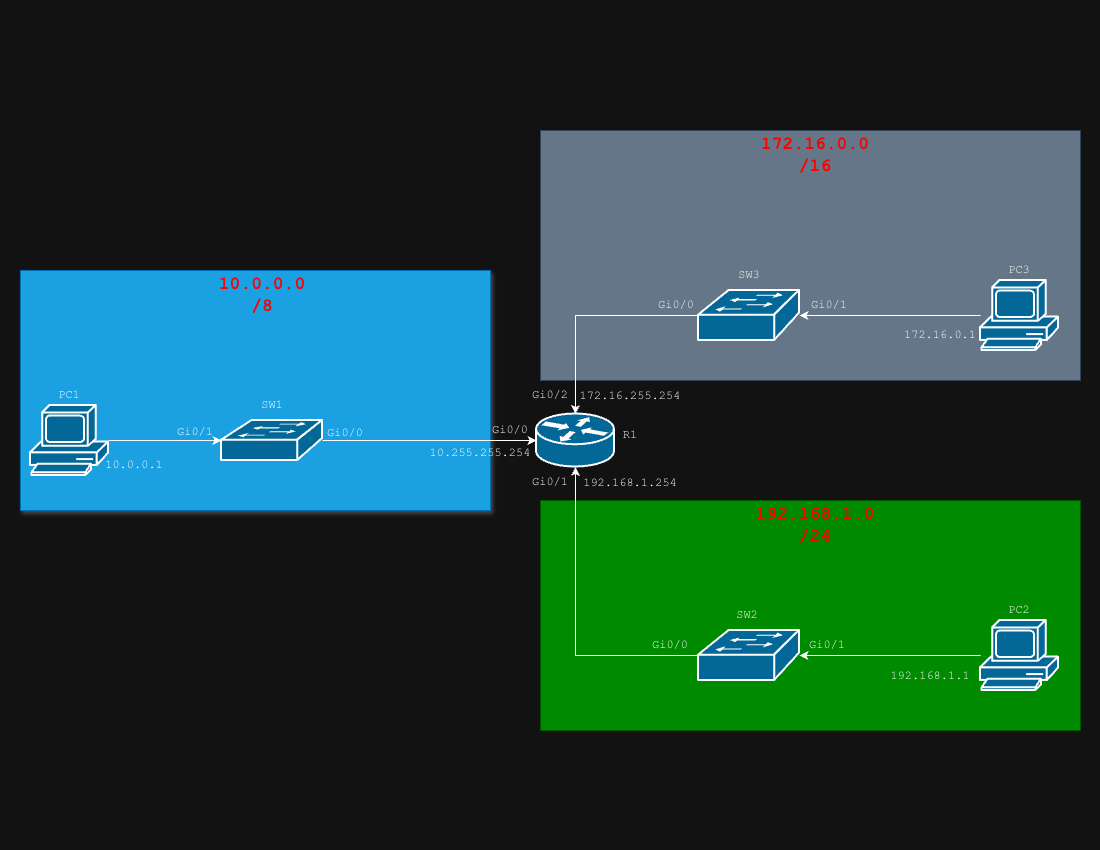

The diagram above was exported from draw.io. Its source (the exported page's mxGraphModel, read from the mxfile embedded in the PNG):
<mxGraphModel dx="858" dy="680" grid="1" gridSize="10" guides="1" tooltips="1" connect="1" arrows="1" fold="1" page="1" pageScale="1" pageWidth="1100" pageHeight="850" math="0" shadow="0">
  <root>
    <mxCell id="0" />
    <mxCell id="1" parent="0" />
    <mxCell id="DHPICn24YaLRJtjm5-YL-29" parent="1" style="rounded=0;whiteSpace=wrap;html=1;shadow=1;fillColor=#1ba1e2;fontColor=#ffffff;strokeColor=#006EAF;spacingLeft=0;spacingBottom=0;spacingRight=0;spacing=2;fontFamily=Courier New;" value="" vertex="1">
      <mxGeometry height="240" width="470" x="20" y="270" as="geometry" />
    </mxCell>
    <mxCell id="DHPICn24YaLRJtjm5-YL-28" parent="1" style="rounded=0;whiteSpace=wrap;html=1;fillColor=#008a00;fontColor=#ffffff;strokeColor=#005700;spacingLeft=0;spacingBottom=0;spacingRight=0;spacing=2;fontFamily=Courier New;" value="" vertex="1">
      <mxGeometry height="230" width="540" x="540" y="500" as="geometry" />
    </mxCell>
    <mxCell id="DHPICn24YaLRJtjm5-YL-27" parent="1" style="rounded=0;whiteSpace=wrap;html=1;fillColor=#647687;fontColor=#ffffff;strokeColor=#314354;spacingLeft=0;spacingBottom=0;spacingRight=0;spacing=2;fontFamily=Courier New;" value="" vertex="1">
      <mxGeometry height="250" width="540" x="540" y="130" as="geometry" />
    </mxCell>
    <mxCell id="DHPICn24YaLRJtjm5-YL-12" edge="1" parent="1" source="DHPICn24YaLRJtjm5-YL-2" style="edgeStyle=orthogonalEdgeStyle;rounded=0;orthogonalLoop=1;jettySize=auto;html=1;spacingLeft=0;spacingBottom=0;spacingRight=0;spacing=2;fontFamily=Courier New;" target="DHPICn24YaLRJtjm5-YL-3" value="">
      <mxGeometry relative="1" as="geometry" />
    </mxCell>
    <mxCell id="DHPICn24YaLRJtjm5-YL-2" parent="1" style="sketch=0;html=1;pointerEvents=1;dashed=0;fillColor=#036897;strokeColor=#ffffff;strokeWidth=2;verticalLabelPosition=bottom;verticalAlign=top;align=center;outlineConnect=0;shape=mxgraph.cisco.computers_and_peripherals.pc;spacingLeft=0;spacingBottom=0;spacingRight=0;spacing=2;fontFamily=Courier New;" value="" vertex="1">
      <mxGeometry height="70" width="78" x="30" y="405" as="geometry" />
    </mxCell>
    <mxCell id="DHPICn24YaLRJtjm5-YL-16" edge="1" parent="1" source="DHPICn24YaLRJtjm5-YL-3" style="edgeStyle=orthogonalEdgeStyle;rounded=0;orthogonalLoop=1;jettySize=auto;html=1;entryX=0;entryY=0.5;entryDx=0;entryDy=0;entryPerimeter=0;spacingLeft=0;spacingBottom=0;spacingRight=0;spacing=2;fontFamily=Courier New;" target="DHPICn24YaLRJtjm5-YL-4" value="">
      <mxGeometry relative="1" as="geometry">
        <mxPoint x="447" y="440" as="targetPoint" />
      </mxGeometry>
    </mxCell>
    <mxCell id="DHPICn24YaLRJtjm5-YL-3" parent="1" style="strokeColor=#ffffff;sketch=0;html=1;pointerEvents=1;dashed=0;fillColor=#036897;strokeWidth=2;verticalLabelPosition=bottom;verticalAlign=top;align=center;outlineConnect=0;shape=mxgraph.cisco.switches.workgroup_switch;spacingLeft=0;spacingBottom=0;spacingRight=0;spacing=2;fontFamily=Courier New;" value="" vertex="1">
      <mxGeometry height="40" width="101" x="221" y="420" as="geometry" />
    </mxCell>
    <mxCell id="DHPICn24YaLRJtjm5-YL-4" parent="1" style="strokeColor=#ffffff;sketch=0;html=1;pointerEvents=1;dashed=0;fillColor=#036897;strokeWidth=2;verticalLabelPosition=bottom;verticalAlign=top;align=center;outlineConnect=0;shape=mxgraph.cisco.routers.router;spacingLeft=0;spacingBottom=0;spacingRight=0;spacing=2;fontFamily=Courier New;" value="" vertex="1">
      <mxGeometry height="53" width="78" x="536" y="413.5" as="geometry" />
    </mxCell>
    <mxCell id="DHPICn24YaLRJtjm5-YL-13" edge="1" parent="1" source="DHPICn24YaLRJtjm5-YL-5" style="edgeStyle=orthogonalEdgeStyle;rounded=0;orthogonalLoop=1;jettySize=auto;html=1;spacingLeft=0;spacingBottom=0;spacingRight=0;spacing=2;fontFamily=Courier New;" target="DHPICn24YaLRJtjm5-YL-6" value="">
      <mxGeometry relative="1" as="geometry" />
    </mxCell>
    <mxCell id="DHPICn24YaLRJtjm5-YL-5" parent="1" style="sketch=0;html=1;pointerEvents=1;dashed=0;fillColor=#036897;strokeColor=#ffffff;strokeWidth=2;verticalLabelPosition=bottom;verticalAlign=top;align=center;outlineConnect=0;shape=mxgraph.cisco.computers_and_peripherals.pc;spacingLeft=0;spacingBottom=0;spacingRight=0;spacing=2;fontFamily=Courier New;" value="" vertex="1">
      <mxGeometry height="70" width="78" x="980" y="280" as="geometry" />
    </mxCell>
    <mxCell id="DHPICn24YaLRJtjm5-YL-6" parent="1" style="strokeColor=#ffffff;sketch=0;html=1;pointerEvents=1;dashed=0;fillColor=#036897;strokeWidth=2;verticalLabelPosition=bottom;verticalAlign=top;align=center;outlineConnect=0;shape=mxgraph.cisco.switches.workgroup_switch;spacingLeft=0;spacingBottom=0;spacingRight=0;spacing=2;fontFamily=Courier New;" value="" vertex="1">
      <mxGeometry height="50" width="101" x="698" y="290" as="geometry" />
    </mxCell>
    <mxCell id="DHPICn24YaLRJtjm5-YL-14" edge="1" parent="1" source="DHPICn24YaLRJtjm5-YL-7" style="edgeStyle=orthogonalEdgeStyle;rounded=0;orthogonalLoop=1;jettySize=auto;html=1;spacingLeft=0;spacingBottom=0;spacingRight=0;spacing=2;fontFamily=Courier New;" target="DHPICn24YaLRJtjm5-YL-8" value="">
      <mxGeometry relative="1" as="geometry" />
    </mxCell>
    <mxCell id="DHPICn24YaLRJtjm5-YL-7" parent="1" style="sketch=0;html=1;pointerEvents=1;dashed=0;fillColor=#036897;strokeColor=#ffffff;strokeWidth=2;verticalLabelPosition=bottom;verticalAlign=top;align=center;outlineConnect=0;shape=mxgraph.cisco.computers_and_peripherals.pc;spacingLeft=0;spacingBottom=0;spacingRight=0;spacing=2;fontFamily=Courier New;" value="" vertex="1">
      <mxGeometry height="70" width="78" x="980" y="620" as="geometry" />
    </mxCell>
    <mxCell id="DHPICn24YaLRJtjm5-YL-23" edge="1" parent="1" source="DHPICn24YaLRJtjm5-YL-8" style="edgeStyle=orthogonalEdgeStyle;rounded=0;orthogonalLoop=1;jettySize=auto;html=1;exitX=0;exitY=0.5;exitDx=0;exitDy=0;exitPerimeter=0;spacingLeft=0;spacingBottom=0;spacingRight=0;spacing=2;fontFamily=Courier New;" target="DHPICn24YaLRJtjm5-YL-4">
      <mxGeometry relative="1" as="geometry" />
    </mxCell>
    <mxCell id="DHPICn24YaLRJtjm5-YL-8" parent="1" style="strokeColor=#ffffff;sketch=0;html=1;pointerEvents=1;dashed=0;fillColor=#036897;strokeWidth=2;verticalLabelPosition=bottom;verticalAlign=top;align=center;outlineConnect=0;shape=mxgraph.cisco.switches.workgroup_switch;spacingLeft=0;spacingBottom=0;spacingRight=0;spacing=2;fontFamily=Courier New;" value="" vertex="1">
      <mxGeometry height="50" width="101" x="698" y="630" as="geometry" />
    </mxCell>
    <mxCell id="DHPICn24YaLRJtjm5-YL-22" edge="1" parent="1" source="DHPICn24YaLRJtjm5-YL-6" style="edgeStyle=orthogonalEdgeStyle;rounded=0;orthogonalLoop=1;jettySize=auto;html=1;exitX=0;exitY=0.5;exitDx=0;exitDy=0;exitPerimeter=0;entryX=0.5;entryY=0;entryDx=0;entryDy=0;entryPerimeter=0;spacingLeft=0;spacingBottom=0;spacingRight=0;spacing=2;fontFamily=Courier New;" target="DHPICn24YaLRJtjm5-YL-4">
      <mxGeometry relative="1" as="geometry" />
    </mxCell>
    <mxCell id="DHPICn24YaLRJtjm5-YL-24" parent="1" style="text;html=1;whiteSpace=wrap;strokeColor=none;fillColor=none;align=center;verticalAlign=middle;rounded=0;spacingLeft=0;spacingBottom=0;spacingRight=0;spacing=2;fontFamily=Courier New;" value="PC1" vertex="1">
      <mxGeometry height="30" width="60" x="39" y="380" as="geometry" />
    </mxCell>
    <mxCell id="DHPICn24YaLRJtjm5-YL-25" parent="1" style="text;html=1;whiteSpace=wrap;strokeColor=none;fillColor=none;align=center;verticalAlign=middle;rounded=0;spacingLeft=0;spacingBottom=0;spacingRight=0;spacing=2;fontFamily=Courier New;" value="PC2" vertex="1">
      <mxGeometry height="30" width="60" x="989" y="595" as="geometry" />
    </mxCell>
    <mxCell id="DHPICn24YaLRJtjm5-YL-26" parent="1" style="text;html=1;whiteSpace=wrap;strokeColor=none;fillColor=none;align=center;verticalAlign=middle;rounded=0;spacingLeft=0;spacingBottom=0;spacingRight=0;spacing=2;fontFamily=Courier New;" value="PC3" vertex="1">
      <mxGeometry height="30" width="60" x="989" y="255" as="geometry" />
    </mxCell>
    <mxCell id="DHPICn24YaLRJtjm5-YL-30" parent="1" style="text;html=1;whiteSpace=wrap;strokeColor=none;fillColor=none;align=center;verticalAlign=middle;rounded=0;spacingLeft=0;spacingBottom=0;spacingRight=0;spacing=2;fontFamily=Courier New;" value="Gi0/2" vertex="1">
      <mxGeometry height="30" width="60" x="520" y="380" as="geometry" />
    </mxCell>
    <mxCell id="DHPICn24YaLRJtjm5-YL-31" parent="1" style="text;html=1;whiteSpace=wrap;strokeColor=none;fillColor=none;align=center;verticalAlign=middle;rounded=0;spacingLeft=0;spacingBottom=0;spacingRight=0;spacing=2;fontFamily=Courier New;" value="Gi0/0" vertex="1">
      <mxGeometry height="30" width="60" x="480" y="415" as="geometry" />
    </mxCell>
    <mxCell id="DHPICn24YaLRJtjm5-YL-32" parent="1" style="text;html=1;whiteSpace=wrap;strokeColor=none;fillColor=none;align=center;verticalAlign=middle;rounded=0;spacingLeft=0;spacingBottom=0;spacingRight=0;spacing=2;fontFamily=Courier New;" value="Gi0/1" vertex="1">
      <mxGeometry height="30" width="60" x="520" y="466.5" as="geometry" />
    </mxCell>
    <mxCell id="DHPICn24YaLRJtjm5-YL-33" parent="1" style="text;html=1;whiteSpace=wrap;strokeColor=none;fillColor=none;align=center;verticalAlign=middle;rounded=0;spacingLeft=0;spacingBottom=0;spacingRight=0;spacing=2;fontFamily=Courier New;" value="R1" vertex="1">
      <mxGeometry height="30" width="60" x="600" y="420" as="geometry" />
    </mxCell>
    <mxCell id="DHPICn24YaLRJtjm5-YL-34" parent="1" style="text;html=1;whiteSpace=wrap;strokeColor=none;fillColor=none;align=center;verticalAlign=middle;rounded=0;spacingLeft=0;spacingBottom=0;spacingRight=0;spacing=2;fontFamily=Courier New;" value="&lt;h2&gt;&lt;font style=&quot;color: rgb(255, 0, 0);&quot;&gt;10.0.0.0 /8&lt;/font&gt;&lt;/h2&gt;" vertex="1">
      <mxGeometry height="30" width="120" x="202" y="280" as="geometry" />
    </mxCell>
    <mxCell id="DHPICn24YaLRJtjm5-YL-35" parent="1" style="text;html=1;whiteSpace=wrap;strokeColor=none;fillColor=none;align=center;verticalAlign=middle;rounded=0;spacingLeft=0;spacingBottom=0;spacingRight=0;spacing=2;fontFamily=Courier New;" value="&lt;h2&gt;&lt;font style=&quot;color: rgb(255, 0, 0);&quot;&gt;172.16.0.0 /16&lt;/font&gt;&lt;/h2&gt;" vertex="1">
      <mxGeometry height="30" width="120" x="755" y="140" as="geometry" />
    </mxCell>
    <mxCell id="DHPICn24YaLRJtjm5-YL-45" parent="1" style="text;html=1;whiteSpace=wrap;strokeColor=none;fillColor=none;align=center;verticalAlign=middle;rounded=0;spacingLeft=0;spacingBottom=0;spacingRight=0;spacing=2;fontFamily=Courier New;" value="SW1" vertex="1">
      <mxGeometry height="30" width="60" x="241.5" y="390" as="geometry" />
    </mxCell>
    <mxCell id="DHPICn24YaLRJtjm5-YL-46" parent="1" style="text;html=1;whiteSpace=wrap;strokeColor=none;fillColor=none;align=center;verticalAlign=middle;rounded=0;spacingLeft=0;spacingBottom=0;spacingRight=0;spacing=2;fontFamily=Courier New;" value="SW3" vertex="1">
      <mxGeometry height="30" width="60" x="718.5" y="260" as="geometry" />
    </mxCell>
    <mxCell id="DHPICn24YaLRJtjm5-YL-47" parent="1" style="text;html=1;whiteSpace=wrap;strokeColor=none;fillColor=none;align=center;verticalAlign=middle;rounded=0;spacingLeft=0;spacingBottom=0;spacingRight=0;spacing=2;fontFamily=Courier New;" value="SW2" vertex="1">
      <mxGeometry height="30" width="60" x="716.5" y="600" as="geometry" />
    </mxCell>
    <mxCell id="DHPICn24YaLRJtjm5-YL-48" parent="1" style="text;html=1;whiteSpace=wrap;strokeColor=none;fillColor=none;align=center;verticalAlign=middle;rounded=0;spacingLeft=0;spacingBottom=0;spacingRight=0;spacing=2;fontFamily=Courier New;" value="Gi0/0" vertex="1">
      <mxGeometry height="30" width="60" x="315" y="418" as="geometry" />
    </mxCell>
    <mxCell id="DHPICn24YaLRJtjm5-YL-49" parent="1" style="text;html=1;whiteSpace=wrap;strokeColor=none;fillColor=none;align=center;verticalAlign=middle;rounded=0;spacingLeft=0;spacingBottom=0;spacingRight=0;spacing=2;fontFamily=Courier New;" value="Gi0/0" vertex="1">
      <mxGeometry height="30" width="60" x="640" y="630" as="geometry" />
    </mxCell>
    <mxCell id="DHPICn24YaLRJtjm5-YL-51" parent="1" style="text;html=1;whiteSpace=wrap;strokeColor=none;fillColor=none;align=center;verticalAlign=middle;rounded=0;spacingLeft=0;spacingBottom=0;spacingRight=0;spacing=2;fontFamily=Courier New;" value="Gi0/0" vertex="1">
      <mxGeometry height="30" width="60" x="646" y="290" as="geometry" />
    </mxCell>
    <mxCell id="DHPICn24YaLRJtjm5-YL-52" parent="1" style="text;html=1;whiteSpace=wrap;strokeColor=none;fillColor=none;align=center;verticalAlign=middle;rounded=0;spacingLeft=0;spacingBottom=0;spacingRight=0;spacing=2;fontFamily=Courier New;" value="Gi0/1" vertex="1">
      <mxGeometry height="30" width="60" x="797" y="630" as="geometry" />
    </mxCell>
    <mxCell id="DHPICn24YaLRJtjm5-YL-54" parent="1" style="text;html=1;whiteSpace=wrap;strokeColor=none;fillColor=none;align=center;verticalAlign=middle;rounded=0;spacingLeft=0;spacingBottom=0;spacingRight=0;spacing=2;fontFamily=Courier New;" value="Gi0/1" vertex="1">
      <mxGeometry height="30" width="60" x="799" y="290" as="geometry" />
    </mxCell>
    <mxCell id="DHPICn24YaLRJtjm5-YL-55" parent="1" style="text;html=1;whiteSpace=wrap;strokeColor=none;fillColor=none;align=center;verticalAlign=middle;rounded=0;spacingLeft=0;spacingBottom=0;spacingRight=0;spacing=2;fontFamily=Courier New;" value="Gi0/1" vertex="1">
      <mxGeometry height="30" width="60" x="165" y="416.5" as="geometry" />
    </mxCell>
    <mxCell id="DHPICn24YaLRJtjm5-YL-56" parent="1" style="text;html=1;whiteSpace=wrap;strokeColor=none;fillColor=none;align=center;verticalAlign=middle;rounded=0;spacingLeft=0;spacingBottom=0;spacingRight=0;spacing=2;fontFamily=Courier New;" value="&lt;font style=&quot;color: rgb(255, 255, 255);&quot;&gt;10.0.0.1&lt;/font&gt;" vertex="1">
      <mxGeometry height="30" width="70" x="99" y="450" as="geometry" />
    </mxCell>
    <mxCell id="DHPICn24YaLRJtjm5-YL-57" parent="1" style="text;html=1;whiteSpace=wrap;strokeColor=none;fillColor=none;align=center;verticalAlign=middle;rounded=0;fontFamily=Courier New;" value="172.16.0.1" vertex="1">
      <mxGeometry height="30" width="60" x="910" y="320" as="geometry" />
    </mxCell>
    <mxCell id="DHPICn24YaLRJtjm5-YL-62" parent="1" style="text;html=1;whiteSpace=wrap;strokeColor=none;fillColor=none;align=center;verticalAlign=middle;rounded=0;" value="&lt;font face=&quot;Courier New&quot;&gt;192.168.1.1&lt;/font&gt;" vertex="1">
      <mxGeometry height="30" width="60" x="900" y="660" as="geometry" />
    </mxCell>
    <mxCell id="DHPICn24YaLRJtjm5-YL-71" parent="1" style="text;html=1;whiteSpace=wrap;strokeColor=none;fillColor=none;align=center;verticalAlign=middle;rounded=0;spacingLeft=0;spacingBottom=0;spacingRight=0;spacing=2;fontFamily=Courier New;" value="&lt;h2&gt;&lt;font style=&quot;color: rgb(255, 0, 0);&quot;&gt;192.168.1.0 /24&lt;/font&gt;&lt;/h2&gt;" vertex="1">
      <mxGeometry height="30" width="120" x="755" y="510" as="geometry" />
    </mxCell>
    <mxCell id="DHPICn24YaLRJtjm5-YL-72" parent="1" style="text;html=1;whiteSpace=wrap;strokeColor=none;fillColor=none;align=center;verticalAlign=middle;rounded=0;" value="&lt;font face=&quot;Courier New&quot;&gt;10.255.255.254&lt;/font&gt;" vertex="1">
      <mxGeometry height="30" width="60" x="450" y="436.5" as="geometry" />
    </mxCell>
    <mxCell id="DHPICn24YaLRJtjm5-YL-74" parent="1" style="text;html=1;whiteSpace=wrap;strokeColor=none;fillColor=none;align=center;verticalAlign=middle;rounded=0;" value="&lt;font face=&quot;Courier New&quot;&gt;172.16.255.254&lt;/font&gt;" vertex="1">
      <mxGeometry height="30" width="60" x="600" y="380" as="geometry" />
    </mxCell>
    <mxCell id="DHPICn24YaLRJtjm5-YL-75" parent="1" style="text;html=1;whiteSpace=wrap;strokeColor=none;fillColor=none;align=center;verticalAlign=middle;rounded=0;" value="&lt;font face=&quot;Courier New&quot;&gt;192.168.1.254&lt;/font&gt;" vertex="1">
      <mxGeometry height="30" width="60" x="600" y="466.5" as="geometry" />
    </mxCell>
  </root>
</mxGraphModel>